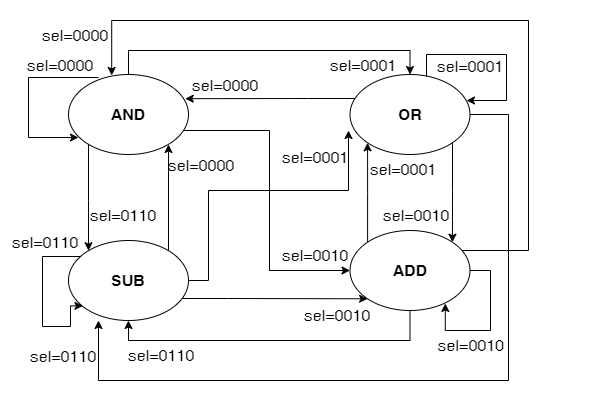

The diagram above was exported from draw.io. Its source (the exported page's mxGraphModel, read from the mxfile embedded in the PNG):
<mxGraphModel dx="2704" dy="603" grid="1" gridSize="10" guides="1" tooltips="1" connect="1" arrows="1" fold="1" page="1" pageScale="1" pageWidth="827" pageHeight="1169" math="0" shadow="0">
  <root>
    <mxCell id="0" />
    <mxCell id="1" parent="0" />
    <mxCell id="2" style="edgeStyle=orthogonalEdgeStyle;rounded=0;orthogonalLoop=1;jettySize=auto;html=1;entryX=0.5;entryY=0;entryDx=0;entryDy=0;" edge="1" source="5" target="14" parent="1">
      <mxGeometry relative="1" as="geometry">
        <Array as="points">
          <mxPoint x="-1420" y="1690" />
          <mxPoint x="-1138" y="1690" />
        </Array>
      </mxGeometry>
    </mxCell>
    <mxCell id="3" style="edgeStyle=orthogonalEdgeStyle;rounded=0;orthogonalLoop=1;jettySize=auto;html=1;entryX=0;entryY=0.5;entryDx=0;entryDy=0;" edge="1" source="5" target="12" parent="1">
      <mxGeometry relative="1" as="geometry">
        <Array as="points">
          <mxPoint x="-1279" y="1770" />
          <mxPoint x="-1279" y="1910" />
        </Array>
      </mxGeometry>
    </mxCell>
    <mxCell id="4" style="edgeStyle=orthogonalEdgeStyle;rounded=0;orthogonalLoop=1;jettySize=auto;html=1;" edge="1" source="5" target="9" parent="1">
      <mxGeometry relative="1" as="geometry">
        <Array as="points">
          <mxPoint x="-1460" y="1840" />
          <mxPoint x="-1460" y="1840" />
        </Array>
      </mxGeometry>
    </mxCell>
    <mxCell id="5" value="&lt;font data-sider-select-id=&quot;b9fbb503-e4f4-4579-a9ca-34b97fd65fc9&quot; style=&quot;font-size: 16px;&quot;&gt;&lt;b data-sider-select-id=&quot;a7e66ddd-b253-4040-9a81-8cd82e6b255d&quot;&gt;AND&lt;/b&gt;&lt;/font&gt;" style="ellipse;whiteSpace=wrap;html=1;" vertex="1" parent="1">
      <mxGeometry x="-1480" y="1714" width="120" height="80" as="geometry" />
    </mxCell>
    <mxCell id="6" style="edgeStyle=orthogonalEdgeStyle;rounded=0;orthogonalLoop=1;jettySize=auto;html=1;" edge="1" parent="1">
      <mxGeometry relative="1" as="geometry">
        <mxPoint x="-1380" y="1890" as="sourcePoint" />
        <mxPoint x="-1380" y="1784" as="targetPoint" />
        <Array as="points" />
      </mxGeometry>
    </mxCell>
    <mxCell id="7" style="edgeStyle=orthogonalEdgeStyle;rounded=0;orthogonalLoop=1;jettySize=auto;html=1;entryX=0;entryY=1;entryDx=0;entryDy=0;" edge="1" source="9" target="12" parent="1">
      <mxGeometry relative="1" as="geometry">
        <Array as="points">
          <mxPoint x="-1320" y="1938" />
          <mxPoint x="-1320" y="1938" />
        </Array>
      </mxGeometry>
    </mxCell>
    <mxCell id="8" style="edgeStyle=orthogonalEdgeStyle;rounded=0;orthogonalLoop=1;jettySize=auto;html=1;" edge="1" source="9" parent="1">
      <mxGeometry relative="1" as="geometry">
        <mxPoint x="-1200" y="1770" as="targetPoint" />
        <Array as="points">
          <mxPoint x="-1340" y="1920" />
          <mxPoint x="-1340" y="1830" />
          <mxPoint x="-1200" y="1830" />
        </Array>
      </mxGeometry>
    </mxCell>
    <mxCell id="9" value="&lt;font data-sider-select-id=&quot;b9fbb503-e4f4-4579-a9ca-34b97fd65fc9&quot; style=&quot;font-size: 16px;&quot;&gt;&lt;b data-sider-select-id=&quot;a7e66ddd-b253-4040-9a81-8cd82e6b255d&quot;&gt;SUB&lt;/b&gt;&lt;/font&gt;" style="ellipse;whiteSpace=wrap;html=1;" vertex="1" parent="1">
      <mxGeometry x="-1480" y="1880" width="120" height="80" as="geometry" />
    </mxCell>
    <mxCell id="10" style="edgeStyle=orthogonalEdgeStyle;rounded=0;orthogonalLoop=1;jettySize=auto;html=1;entryX=0.5;entryY=1;entryDx=0;entryDy=0;" edge="1" source="12" target="9" parent="1">
      <mxGeometry relative="1" as="geometry">
        <Array as="points">
          <mxPoint x="-1138" y="1980" />
          <mxPoint x="-1420" y="1980" />
        </Array>
      </mxGeometry>
    </mxCell>
    <mxCell id="11" style="edgeStyle=orthogonalEdgeStyle;rounded=0;orthogonalLoop=1;jettySize=auto;html=1;entryX=0;entryY=1;entryDx=0;entryDy=0;" edge="1" source="12" target="14" parent="1">
      <mxGeometry relative="1" as="geometry">
        <Array as="points">
          <mxPoint x="-1180" y="1832" />
        </Array>
      </mxGeometry>
    </mxCell>
    <mxCell id="12" value="&lt;font data-sider-select-id=&quot;b9fbb503-e4f4-4579-a9ca-34b97fd65fc9&quot; style=&quot;font-size: 16px;&quot;&gt;&lt;b data-sider-select-id=&quot;a7e66ddd-b253-4040-9a81-8cd82e6b255d&quot;&gt;ADD&lt;/b&gt;&lt;/font&gt;" style="ellipse;whiteSpace=wrap;html=1;" vertex="1" parent="1">
      <mxGeometry x="-1198.5" y="1870" width="120" height="80" as="geometry" />
    </mxCell>
    <mxCell id="13" style="edgeStyle=orthogonalEdgeStyle;rounded=0;orthogonalLoop=1;jettySize=auto;html=1;entryX=1;entryY=0;entryDx=0;entryDy=0;" edge="1" source="14" target="12" parent="1">
      <mxGeometry relative="1" as="geometry">
        <Array as="points">
          <mxPoint x="-1096" y="1830" />
          <mxPoint x="-1096" y="1830" />
        </Array>
      </mxGeometry>
    </mxCell>
    <mxCell id="14" value="&lt;span style=&quot;font-size: 16px;&quot;&gt;&lt;b&gt;OR&lt;/b&gt;&lt;/span&gt;" style="ellipse;whiteSpace=wrap;html=1;" vertex="1" parent="1">
      <mxGeometry x="-1198.5" y="1714" width="120" height="80" as="geometry" />
    </mxCell>
    <mxCell id="15" value="&lt;font data-sider-select-id=&quot;af2d1fe6-83dc-4767-9d4e-202799b916e4&quot; style=&quot;font-size: 16px;&quot;&gt;sel=0000&lt;/font&gt;" style="text;html=1;align=center;verticalAlign=middle;resizable=0;points=[];autosize=1;strokeColor=none;fillColor=none;" vertex="1" parent="1">
      <mxGeometry x="-1533" y="1690" width="90" height="30" as="geometry" />
    </mxCell>
    <mxCell id="16" style="edgeStyle=orthogonalEdgeStyle;rounded=0;orthogonalLoop=1;jettySize=auto;html=1;" edge="1" parent="1">
      <mxGeometry relative="1" as="geometry">
        <mxPoint x="-1450" y="1717" as="sourcePoint" />
        <mxPoint x="-1470" y="1777" as="targetPoint" />
        <Array as="points">
          <mxPoint x="-1520" y="1717" />
          <mxPoint x="-1520" y="1777" />
        </Array>
      </mxGeometry>
    </mxCell>
    <mxCell id="17" style="edgeStyle=orthogonalEdgeStyle;rounded=0;orthogonalLoop=1;jettySize=auto;html=1;entryX=0.973;entryY=0.302;entryDx=0;entryDy=0;entryPerimeter=0;" edge="1" source="14" target="5" parent="1">
      <mxGeometry relative="1" as="geometry">
        <Array as="points">
          <mxPoint x="-1240" y="1738" />
          <mxPoint x="-1240" y="1738" />
        </Array>
      </mxGeometry>
    </mxCell>
    <mxCell id="18" value="&lt;font data-sider-select-id=&quot;af2d1fe6-83dc-4767-9d4e-202799b916e4&quot; style=&quot;font-size: 16px;&quot;&gt;sel=0001&lt;/font&gt;" style="text;html=1;align=center;verticalAlign=middle;resizable=0;points=[];autosize=1;strokeColor=none;fillColor=none;" vertex="1" parent="1">
      <mxGeometry x="-1190" y="1794" width="90" height="30" as="geometry" />
    </mxCell>
    <mxCell id="19" style="edgeStyle=orthogonalEdgeStyle;rounded=0;orthogonalLoop=1;jettySize=auto;html=1;entryX=0.25;entryY=1;entryDx=0;entryDy=0;entryPerimeter=0;" edge="1" source="14" target="9" parent="1">
      <mxGeometry relative="1" as="geometry">
        <Array as="points">
          <mxPoint x="-1040" y="1754" />
          <mxPoint x="-1040" y="2020" />
          <mxPoint x="-1450" y="2020" />
        </Array>
      </mxGeometry>
    </mxCell>
    <mxCell id="20" value="&lt;font data-sider-select-id=&quot;af2d1fe6-83dc-4767-9d4e-202799b916e4&quot; style=&quot;font-size: 16px;&quot;&gt;sel=0010&lt;/font&gt;" style="text;html=1;align=center;verticalAlign=middle;resizable=0;points=[];autosize=1;strokeColor=none;fillColor=none;" vertex="1" parent="1">
      <mxGeometry x="-1256.5" y="1940" width="90" height="30" as="geometry" />
    </mxCell>
    <mxCell id="21" style="edgeStyle=orthogonalEdgeStyle;rounded=0;orthogonalLoop=1;jettySize=auto;html=1;entryX=0.794;entryY=0.912;entryDx=0;entryDy=0;entryPerimeter=0;" edge="1" source="12" target="12" parent="1">
      <mxGeometry relative="1" as="geometry">
        <Array as="points">
          <mxPoint x="-1058" y="1910" />
          <mxPoint x="-1058" y="1970" />
          <mxPoint x="-1103" y="1970" />
        </Array>
      </mxGeometry>
    </mxCell>
    <mxCell id="22" style="edgeStyle=orthogonalEdgeStyle;rounded=0;orthogonalLoop=1;jettySize=auto;html=1;" edge="1" parent="1">
      <mxGeometry relative="1" as="geometry">
        <mxPoint x="-1122" y="1715.9488648147144" as="sourcePoint" />
        <mxPoint x="-1082" y="1740" as="targetPoint" />
        <Array as="points">
          <mxPoint x="-1122" y="1694" />
          <mxPoint x="-1042" y="1694" />
          <mxPoint x="-1042" y="1740" />
        </Array>
      </mxGeometry>
    </mxCell>
    <mxCell id="23" style="edgeStyle=orthogonalEdgeStyle;rounded=0;orthogonalLoop=1;jettySize=auto;html=1;entryX=0.087;entryY=0.867;entryDx=0;entryDy=0;entryPerimeter=0;" edge="1" parent="1">
      <mxGeometry relative="1" as="geometry">
        <mxPoint x="-1467.9615242270663" y="1896" as="sourcePoint" />
        <mxPoint x="-1465.56" y="1945.3600000000001" as="targetPoint" />
        <Array as="points">
          <mxPoint x="-1506" y="1896" />
          <mxPoint x="-1506" y="1966" />
          <mxPoint x="-1478" y="1966" />
          <mxPoint x="-1478" y="1945" />
        </Array>
      </mxGeometry>
    </mxCell>
    <mxCell id="24" value="&lt;font data-sider-select-id=&quot;af2d1fe6-83dc-4767-9d4e-202799b916e4&quot; style=&quot;font-size: 16px;&quot;&gt;sel=0110&lt;/font&gt;" style="text;html=1;align=center;verticalAlign=middle;resizable=0;points=[];autosize=1;strokeColor=none;fillColor=none;" vertex="1" parent="1">
      <mxGeometry x="-1548" y="1867" width="90" height="30" as="geometry" />
    </mxCell>
    <mxCell id="25" style="edgeStyle=orthogonalEdgeStyle;rounded=0;orthogonalLoop=1;jettySize=auto;html=1;entryX=0.36;entryY=0.012;entryDx=0;entryDy=0;entryPerimeter=0;" edge="1" source="12" target="5" parent="1">
      <mxGeometry relative="1" as="geometry">
        <Array as="points">
          <mxPoint x="-1020" y="1890" />
          <mxPoint x="-1020" y="1660" />
          <mxPoint x="-1437" y="1660" />
        </Array>
      </mxGeometry>
    </mxCell>
    <mxCell id="26" value="&lt;div&gt;&lt;font data-sider-select-id=&quot;af2d1fe6-83dc-4767-9d4e-202799b916e4&quot; style=&quot;font-size: 16px;&quot;&gt;&lt;br data-sider-select-id=&quot;a77a61da-ffc6-49ff-9382-cadc3dbfb36c&quot;&gt;&lt;/font&gt;&lt;/div&gt;&lt;font data-sider-select-id=&quot;af2d1fe6-83dc-4767-9d4e-202799b916e4&quot; style=&quot;font-size: 16px;&quot;&gt;sel=0000&lt;/font&gt;" style="text;html=1;align=center;verticalAlign=middle;resizable=0;points=[];autosize=1;strokeColor=none;fillColor=none;" vertex="1" parent="1">
      <mxGeometry x="-1518" y="1640" width="90" height="50" as="geometry" />
    </mxCell>
    <mxCell id="27" value="&lt;font data-sider-select-id=&quot;af2d1fe6-83dc-4767-9d4e-202799b916e4&quot; style=&quot;font-size: 16px;&quot;&gt;sel=0000&lt;/font&gt;" style="text;html=1;align=center;verticalAlign=middle;resizable=0;points=[];autosize=1;strokeColor=none;fillColor=none;" vertex="1" parent="1">
      <mxGeometry x="-1368.5" y="1710" width="90" height="30" as="geometry" />
    </mxCell>
    <mxCell id="28" value="&lt;font data-sider-select-id=&quot;af2d1fe6-83dc-4767-9d4e-202799b916e4&quot; style=&quot;font-size: 16px;&quot;&gt;sel=0000&lt;/font&gt;" style="text;html=1;align=center;verticalAlign=middle;resizable=0;points=[];autosize=1;strokeColor=none;fillColor=none;" vertex="1" parent="1">
      <mxGeometry x="-1392" y="1790" width="90" height="30" as="geometry" />
    </mxCell>
    <mxCell id="29" value="&lt;font data-sider-select-id=&quot;af2d1fe6-83dc-4767-9d4e-202799b916e4&quot; style=&quot;font-size: 16px;&quot;&gt;sel=0110&lt;/font&gt;" style="text;html=1;align=center;verticalAlign=middle;resizable=0;points=[];autosize=1;strokeColor=none;fillColor=none;" vertex="1" parent="1">
      <mxGeometry x="-1470" y="1840" width="90" height="30" as="geometry" />
    </mxCell>
    <mxCell id="30" value="&lt;font data-sider-select-id=&quot;af2d1fe6-83dc-4767-9d4e-202799b916e4&quot; style=&quot;font-size: 16px;&quot;&gt;sel=0110&lt;/font&gt;&lt;div&gt;&lt;font data-sider-select-id=&quot;af2d1fe6-83dc-4767-9d4e-202799b916e4&quot; style=&quot;font-size: 16px;&quot;&gt;&lt;br&gt;&lt;/font&gt;&lt;/div&gt;&lt;div&gt;&lt;font data-sider-select-id=&quot;af2d1fe6-83dc-4767-9d4e-202799b916e4&quot; style=&quot;font-size: 16px;&quot;&gt;&lt;br&gt;&lt;/font&gt;&lt;/div&gt;" style="text;html=1;align=center;verticalAlign=middle;resizable=0;points=[];autosize=1;strokeColor=none;fillColor=none;" vertex="1" parent="1">
      <mxGeometry x="-1530" y="1980" width="90" height="70" as="geometry" />
    </mxCell>
    <mxCell id="31" value="&lt;font data-sider-select-id=&quot;af2d1fe6-83dc-4767-9d4e-202799b916e4&quot; style=&quot;font-size: 16px;&quot;&gt;sel=0110&lt;/font&gt;" style="text;html=1;align=center;verticalAlign=middle;resizable=0;points=[];autosize=1;strokeColor=none;fillColor=none;" vertex="1" parent="1">
      <mxGeometry x="-1432" y="1980" width="90" height="30" as="geometry" />
    </mxCell>
    <mxCell id="32" value="&lt;font data-sider-select-id=&quot;af2d1fe6-83dc-4767-9d4e-202799b916e4&quot; style=&quot;font-size: 16px;&quot;&gt;sel=0010&lt;/font&gt;" style="text;html=1;align=center;verticalAlign=middle;resizable=0;points=[];autosize=1;strokeColor=none;fillColor=none;" vertex="1" parent="1">
      <mxGeometry x="-1278.5" y="1880" width="90" height="30" as="geometry" />
    </mxCell>
    <mxCell id="33" value="&lt;font data-sider-select-id=&quot;af2d1fe6-83dc-4767-9d4e-202799b916e4&quot; style=&quot;font-size: 16px;&quot;&gt;sel=0010&amp;nbsp; &amp;nbsp; &amp;nbsp; &amp;nbsp; &amp;nbsp; &amp;nbsp; &amp;nbsp; &amp;nbsp; &amp;nbsp; &amp;nbsp;&lt;/font&gt;" style="text;html=1;align=center;verticalAlign=middle;resizable=0;points=[];autosize=1;strokeColor=none;fillColor=none;" vertex="1" parent="1">
      <mxGeometry x="-1120" y="1970" width="170" height="30" as="geometry" />
    </mxCell>
    <mxCell id="34" value="&lt;font data-sider-select-id=&quot;af2d1fe6-83dc-4767-9d4e-202799b916e4&quot; style=&quot;font-size: 16px;&quot;&gt;sel=0010&lt;/font&gt;" style="text;html=1;align=center;verticalAlign=middle;resizable=0;points=[];autosize=1;strokeColor=none;fillColor=none;" vertex="1" parent="1">
      <mxGeometry x="-1177" y="1840" width="90" height="30" as="geometry" />
    </mxCell>
    <mxCell id="35" value="&lt;font data-sider-select-id=&quot;af2d1fe6-83dc-4767-9d4e-202799b916e4&quot; style=&quot;font-size: 16px;&quot;&gt;sel=0001&lt;/font&gt;" style="text;html=1;align=center;verticalAlign=middle;resizable=0;points=[];autosize=1;strokeColor=none;fillColor=none;" vertex="1" parent="1">
      <mxGeometry x="-1278.5" y="1782" width="90" height="30" as="geometry" />
    </mxCell>
    <mxCell id="36" value="&lt;font data-sider-select-id=&quot;af2d1fe6-83dc-4767-9d4e-202799b916e4&quot; style=&quot;font-size: 16px;&quot;&gt;sel=0001&lt;/font&gt;" style="text;html=1;align=center;verticalAlign=middle;resizable=0;points=[];autosize=1;strokeColor=none;fillColor=none;" vertex="1" parent="1">
      <mxGeometry x="-1230" y="1690" width="90" height="30" as="geometry" />
    </mxCell>
    <mxCell id="37" value="&lt;font data-sider-select-id=&quot;af2d1fe6-83dc-4767-9d4e-202799b916e4&quot; style=&quot;font-size: 16px;&quot;&gt;sel=0001&lt;/font&gt;" style="text;html=1;align=center;verticalAlign=middle;resizable=0;points=[];autosize=1;strokeColor=none;fillColor=none;" vertex="1" parent="1">
      <mxGeometry x="-1123" y="1691" width="90" height="30" as="geometry" />
    </mxCell>
  </root>
</mxGraphModel>